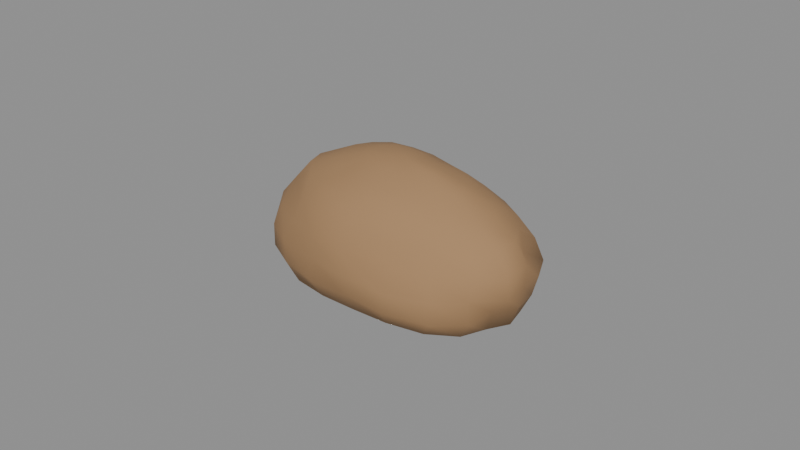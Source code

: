 # Source: potato.blend  (saved by Blender 5.2.45; exported with 4.5.12 LTS)
import bpy
from mathutils import Matrix  # noqa: F401  (used for matrix-valued properties, if any)

bpy.ops.wm.read_factory_settings(use_empty=True)
scene = bpy.context.scene
scene.name = 'Scene'

# ---- materials (node trees are filled in below, after node groups)
mat_skin = bpy.data.materials.new('skin')
mat_skin.diffuse_color = (0.3712, 0.2159, 0.1022, 1.0)
mat_skin.roughness = 0.9
mat_flesh = bpy.data.materials.new('flesh')
mat_flesh.diffuse_color = (0.8632, 0.7758, 0.5395, 1.0)
mat_flesh.roughness = 0.7

# ---- material node trees
mat_skin.use_nodes = True; mat_skin.node_tree.nodes.clear()
_N = mat_skin.node_tree.nodes; _L = mat_skin.node_tree.links
n0 = _N.new('ShaderNodeBsdfPrincipled'); n0.name = 'Principled BSDF'; n0.location = (-200, 100)
n0.inputs[0].default_value = (0.3712, 0.2159, 0.1022, 1.0)
n0.inputs[2].default_value = 0.9
n0.inputs[10].default_value = 0.005
n1 = _N.new('ShaderNodeOutputMaterial'); n1.name = 'Material Output'; n1.location = (200, 100)
_L.new(n0.outputs[0], n1.inputs[0])
n1.is_active_output = True
mat_flesh.use_nodes = True; mat_flesh.node_tree.nodes.clear()
_N = mat_flesh.node_tree.nodes; _L = mat_flesh.node_tree.links
n0 = _N.new('ShaderNodeBsdfPrincipled'); n0.name = 'Principled BSDF'; n0.location = (-200, 100)
n0.inputs[0].default_value = (0.8632, 0.7758, 0.5395, 1.0)
n0.inputs[2].default_value = 0.7
n0.inputs[10].default_value = 0.005
n1 = _N.new('ShaderNodeOutputMaterial'); n1.name = 'Material Output'; n1.location = (200, 100)
_L.new(n0.outputs[0], n1.inputs[0])
n1.is_active_output = True

# ---- meshes
me_potato = bpy.data.meshes.new('potato')
me_potato.from_pydata([(0.001547, -0.0004035, 0.045), (0.001547, 0.006757, 0.04392), (0.001547, 0.01323, 0.04089), (0.001547, 0.02657, 0.02495), (0.001547, 0.0275, 0.01792), (0.001547, 0.02628, 0.01096), (0.001547, 0.01257, 0.001693), (0.001547, 0.006521, 0.0005453), (0.001547, -0.0004035, 0.0), (0.005164, 0.006296, 0.0435), (0.008347, 0.01219, 0.04024), (0.01114, 0.01737, 0.0361), (0.01354, 0.02181, 0.03104), (0.01542, 0.0253, 0.02496), (0.01603, 0.02643, 0.01792), (0.01499, 0.02449, 0.01109), (0.01314, 0.02107, 0.005235), (0.01092, 0.01696, 0.003129), (0.008466, 0.01241, 0.001397), (0.005135, 0.006242, 0.0004652), (0.008397, 0.005271, 0.04339), (0.01455, 0.01037, 0.04036), (0.01955, 0.01451, 0.03586), (0.02409, 0.01827, 0.03088), (0.02724, 0.02088, 0.02478), (0.02937, 0.02265, 0.01792), (0.02777, 0.02132, 0.01092), (0.02454, 0.01864, 0.004718), (0.01992, 0.01482, 0.002939), (0.01491, 0.01067, 0.001274), (0.008472, 0.005333, 0.0003335), (0.01101, 0.003734, 0.04348), (0.01932, 0.007368, 0.0402), (0.02619, 0.01037, 0.03576), (0.03234, 0.01306, 0.03079), (0.03693, 0.01507, 0.02478), (0.03953, 0.0162, 0.01792), (0.03786, 0.01548, 0.01087), (0.03341, 0.01353, 0.004686), (0.02704, 0.01074, 0.002887), (0.01988, 0.007612, 0.001302), (0.01117, 0.003806, 0.0002446), (0.01276, 0.001789, 0.04368), (0.02234, 0.003662, 0.04009), (0.03085, 0.005328, 0.03596), (0.03721, 0.00657, 0.0306), (0.03855, 0.006834, 0.02402), (0.04353, 0.007806, 0.01792), (0.04179, 0.007467, 0.01128), (0.0386, 0.006842, 0.004745), (0.03159, 0.005472, 0.002871), (0.02289, 0.003771, 0.001378), (0.01288, 0.001813, 0.0002282), (0.01343, -0.0004035, 0.04388), (0.02386, -0.0004035, 0.04055), (0.03249, -0.0004035, 0.03604), (0.04084, -0.0004035, 0.0312), (0.04486, -0.0004035, 0.02471), (0.04432, -0.0004035, 0.01792), (0.04279, -0.0004035, 0.01145), (0.04032, -0.0004035, 0.004808), (0.03248, -0.0004035, 0.003005), (0.02382, -0.0004035, 0.001438), (0.01343, -0.0004035, 0.0002538), (0.01284, -0.002612, 0.04388), (0.02279, -0.004557, 0.04057), (0.03082, -0.006129, 0.03595), (0.03964, -0.007853, 0.03146), (0.04436, -0.008776, 0.02498), (0.045, -0.008901, 0.01792), (0.03904, -0.007736, 0.01173), (0.03716, -0.007369, 0.005254), (0.03047, -0.006059, 0.003113), (0.02256, -0.004512, 0.001503), (0.01278, -0.002601, 0.0003089), (0.01102, -0.004545, 0.04351), (0.01928, -0.008158, 0.04015), (0.02624, -0.0112, 0.03579), (0.03248, -0.01393, 0.03085), (0.03704, -0.01593, 0.0248), (0.03742, -0.01609, 0.01792), (0.03745, -0.0161, 0.01095), (0.03338, -0.01432, 0.004689), (0.02619, -0.01118, 0.003102), (0.01932, -0.008176, 0.001546), (0.01107, -0.004566, 0.0003454), (0.008333, -0.006025, 0.04315), (0.01436, -0.01102, 0.04004), (0.01976, -0.01549, 0.03607), (0.02297, -0.01815, 0.03024), (0.02656, -0.02112, 0.02459), (0.02868, -0.02288, 0.01792), (0.02883, -0.023, 0.01063), (0.02479, -0.01966, 0.004667), (0.01926, -0.01508, 0.003168), (0.01431, -0.01098, 0.001636), (0.008477, -0.006145, 0.0003264), (0.005097, -0.00698, 0.04303), (0.008363, -0.01303, 0.04029), (0.01127, -0.01841, 0.03634), (0.01296, -0.02154, 0.0304), (0.01364, -0.02281, 0.02406), (0.01608, -0.02732, 0.01792), (0.01559, -0.02642, 0.01079), (0.01337, -0.0223, 0.004984), (0.01098, -0.01789, 0.003086), (0.008302, -0.01292, 0.001585), (0.005213, -0.007194, 0.0002703), (0.001547, -0.007355, 0.04316), (0.001547, -0.01375, 0.04041), (0.001547, -0.01959, 0.03659), (0.001547, -0.02398, 0.03116), (0.001547, -0.02664, 0.02476), (0.001547, -0.0275, 0.01792), (0.001547, -0.02609, 0.01122), (0.001547, -0.023, 0.005224), (0.001547, -0.01842, 0.003211), (0.001547, -0.0136, 0.001564), (0.001547, -0.007525, 0.0002949), (-0.002055, -0.007077, 0.0434), (-0.005247, -0.01299, 0.04022), (-0.008402, -0.01883, 0.03677), (-0.01064, -0.02297, 0.03125), (-0.01178, -0.02508, 0.02468), (-0.01192, -0.02535, 0.01792), (-0.01222, -0.0259, 0.01093), (-0.01039, -0.02252, 0.004855), (-0.008068, -0.01821, 0.002968), (-0.005294, -0.01308, 0.001486), (-0.002068, -0.0071, 0.0003964), (-0.005347, -0.006115, 0.04356), (-0.01115, -0.01092, 0.03983), (-0.0169, -0.01569, 0.0363), (-0.021, -0.01908, 0.03089), (-0.02321, -0.02091, 0.02453), (-0.02528, -0.02263, 0.01792), (-0.02509, -0.02247, 0.01081), (-0.02242, -0.02025, 0.004521), (-0.01742, -0.01612, 0.002731), (-0.01168, -0.01136, 0.001354), (-0.005255, -0.006038, 0.0004931), (-0.007998, -0.004578, 0.04371), (-0.0158, -0.007989, 0.03967), (-0.02419, -0.01166, 0.03655), (-0.02743, -0.01308, 0.03003), (-0.03305, -0.01553, 0.02463), (-0.03566, -0.01667, 0.01792), (-0.0357, -0.01669, 0.01069), (-0.03186, -0.01501, 0.00446), (-0.02482, -0.01193, 0.002665), (-0.0166, -0.008339, 0.001382), (-0.007739, -0.004464, 0.0005652), (-0.009742, -0.002611, 0.04386), (-0.01948, -0.004515, 0.04034), (-0.02927, -0.006429, 0.03689), (-0.03445, -0.007443, 0.03071), (-0.03943, -0.008417, 0.02468), (-0.04154, -0.008829, 0.01792), (-0.04083, -0.008691, 0.01092), (-0.03658, -0.00786, 0.004601), (-0.02973, -0.00652, 0.002605), (-0.01953, -0.004525, 0.001478), (-0.009321, -0.002529, 0.0006043), (-0.01037, -0.0004035, 0.04396), (-0.02084, -0.0004035, 0.04063), (-0.03088, -0.0004035, 0.03691), (-0.03719, -0.0004035, 0.03102), (-0.04212, -0.0004035, 0.02477), (-0.045, -0.0004035, 0.01792), (-0.04168, -0.0004035, 0.01113), (-0.03667, -0.0004035, 0.004996), (-0.03067, -0.0004035, 0.002743), (-0.0207, -0.0004035, 0.001448), (-0.009902, -0.0004035, 0.0005876), (-0.009839, 0.001823, 0.04408), (-0.02038, 0.003884, 0.0413), (-0.02921, 0.005611, 0.03686), (-0.03548, 0.006837, 0.03108), (-0.04142, 0.008, 0.02501), (-0.03922, 0.007569, 0.01792), (-0.04088, 0.007893, 0.01092), (-0.03621, 0.00698, 0.004648), (-0.02944, 0.005657, 0.002667), (-0.01966, 0.003743, 0.001431), (-0.00944, 0.001745, 0.0005087), (-0.008234, 0.003874, 0.04434), (-0.0173, 0.00784, 0.04155), (-0.02389, 0.01072, 0.03633), (-0.02918, 0.01303, 0.03076), (-0.03392, 0.01511, 0.0248), (-0.03499, 0.01557, 0.01792), (-0.03379, 0.01505, 0.01106), (-0.03078, 0.01373, 0.004618), (-0.02487, 0.01115, 0.002653), (-0.01644, 0.007462, 0.001452), (-0.007835, 0.003699, 0.0004745), (-0.005616, 0.005531, 0.04456), (-0.01231, 0.01108, 0.04183), (-0.01758, 0.01544, 0.03697), (-0.0215, 0.01869, 0.03118), (-0.02375, 0.02055, 0.02467), (-0.0254, 0.02192, 0.01792), (-0.02474, 0.02138, 0.0109), (-0.02129, 0.01852, 0.004778), (-0.01717, 0.0151, 0.002818), (-0.01134, 0.01027, 0.00156), (-0.005234, 0.005214, 0.000521), (-0.002197, 0.006532, 0.0444), (-0.005604, 0.01284, 0.04139), (-0.008458, 0.01813, 0.03688), (-0.01045, 0.02182, 0.03105), (-0.01182, 0.02436, 0.02471), (-0.01237, 0.02537, 0.01792), (-0.01242, 0.02547, 0.01082), (-0.01072, 0.02232, 0.004649), (-0.007934, 0.01716, 0.003057), (-0.005121, 0.01195, 0.001685), (-0.001998, 0.006164, 0.0005692), (0.001547, 0.01748, 0.03532), (0.001547, 0.02305, 0.03109), (0.001547, 0.02253, 0.005034), (0.001547, 0.01735, 0.0033)], [], [(221, 220, 16, 17), (4, 3, 13, 14), (218, 2, 10, 11), (6, 221, 17, 18), (5, 4, 14, 15), (219, 218, 11, 12), (7, 6, 18, 19), (1, 0, 9), (220, 5, 15, 16), (3, 219, 12, 13), (8, 7, 19), (2, 1, 9, 10), (12, 11, 22, 23), (19, 18, 29, 30), (9, 0, 20), (16, 15, 26, 27), (13, 12, 23, 24), (8, 19, 30), (10, 9, 20, 21), (17, 16, 27, 28), (14, 13, 24, 25), (11, 10, 21, 22), (18, 17, 28, 29), (15, 14, 25, 26), (25, 24, 35, 36), (22, 21, 32, 33), (29, 28, 39, 40), (26, 25, 36, 37), (23, 22, 33, 34), (30, 29, 40, 41), (20, 0, 31), (27, 26, 37, 38), (24, 23, 34, 35), (8, 30, 41), (21, 20, 31, 32), (28, 27, 38, 39), (35, 34, 45, 46), (8, 41, 52), (32, 31, 42, 43), (39, 38, 49, 50), (36, 35, 46, 47), (33, 32, 43, 44), (40, 39, 50, 51), (37, 36, 47, 48), (34, 33, 44, 45), (41, 40, 51, 52), (31, 0, 42), (38, 37, 48, 49), (48, 47, 58, 59), (45, 44, 55, 56), (52, 51, 62, 63), (42, 0, 53), (49, 48, 59, 60), (46, 45, 56, 57), (8, 52, 63), (43, 42, 53, 54), (50, 49, 60, 61), (47, 46, 57, 58), (44, 43, 54, 55), (51, 50, 61, 62), (58, 57, 68, 69), (55, 54, 65, 66), (62, 61, 72, 73), (59, 58, 69, 70), (56, 55, 66, 67), (63, 62, 73, 74), (53, 0, 64), (60, 59, 70, 71), (57, 56, 67, 68), (8, 63, 74), (54, 53, 64, 65), (61, 60, 71, 72), (71, 70, 81, 82), (68, 67, 78, 79), (8, 74, 85), (65, 64, 75, 76), (72, 71, 82, 83), (69, 68, 79, 80), (66, 65, 76, 77), (73, 72, 83, 84), (70, 69, 80, 81), (67, 66, 77, 78), (74, 73, 84, 85), (64, 0, 75), (81, 80, 91, 92), (78, 77, 88, 89), (85, 84, 95, 96), (75, 0, 86), (82, 81, 92, 93), (79, 78, 89, 90), (8, 85, 96), (76, 75, 86, 87), (83, 82, 93, 94), (80, 79, 90, 91), (77, 76, 87, 88), (84, 83, 94, 95), (94, 93, 104, 105), (91, 90, 101, 102), (88, 87, 98, 99), (95, 94, 105, 106), (92, 91, 102, 103), (89, 88, 99, 100), (96, 95, 106, 107), (86, 0, 97), (93, 92, 103, 104), (90, 89, 100, 101), (8, 96, 107), (87, 86, 97, 98), (97, 0, 108), (104, 103, 114, 115), (101, 100, 111, 112), (8, 107, 118), (98, 97, 108, 109), (105, 104, 115, 116), (102, 101, 112, 113), (99, 98, 109, 110), (106, 105, 116, 117), (103, 102, 113, 114), (100, 99, 110, 111), (107, 106, 117, 118), (117, 116, 127, 128), (114, 113, 124, 125), (111, 110, 121, 122), (118, 117, 128, 129), (108, 0, 119), (115, 114, 125, 126), (112, 111, 122, 123), (8, 118, 129), (109, 108, 119, 120), (116, 115, 126, 127), (113, 112, 123, 124), (110, 109, 120, 121), (120, 119, 130, 131), (127, 126, 137, 138), (124, 123, 134, 135), (121, 120, 131, 132), (128, 127, 138, 139), (125, 124, 135, 136), (122, 121, 132, 133), (129, 128, 139, 140), (119, 0, 130), (126, 125, 136, 137), (123, 122, 133, 134), (8, 129, 140), (140, 139, 150, 151), (130, 0, 141), (137, 136, 147, 148), (134, 133, 144, 145), (8, 140, 151), (131, 130, 141, 142), (138, 137, 148, 149), (135, 134, 145, 146), (132, 131, 142, 143), (139, 138, 149, 150), (136, 135, 146, 147), (133, 132, 143, 144), (143, 142, 153, 154), (150, 149, 160, 161), (147, 146, 157, 158), (144, 143, 154, 155), (151, 150, 161, 162), (141, 0, 152), (148, 147, 158, 159), (145, 144, 155, 156), (8, 151, 162), (142, 141, 152, 153), (149, 148, 159, 160), (146, 145, 156, 157), (8, 162, 173), (153, 152, 163, 164), (160, 159, 170, 171), (157, 156, 167, 168), (154, 153, 164, 165), (161, 160, 171, 172), (158, 157, 168, 169), (155, 154, 165, 166), (162, 161, 172, 173), (152, 0, 163), (159, 158, 169, 170), (156, 155, 166, 167), (166, 165, 176, 177), (173, 172, 183, 184), (163, 0, 174), (170, 169, 180, 181), (167, 166, 177, 178), (8, 173, 184), (164, 163, 174, 175), (171, 170, 181, 182), (168, 167, 178, 179), (165, 164, 175, 176), (172, 171, 182, 183), (169, 168, 179, 180), (176, 175, 186, 187), (183, 182, 193, 194), (180, 179, 190, 191), (177, 176, 187, 188), (184, 183, 194, 195), (174, 0, 185), (181, 180, 191, 192), (178, 177, 188, 189), (8, 184, 195), (175, 174, 185, 186), (182, 181, 192, 193), (179, 178, 189, 190), (189, 188, 199, 200), (8, 195, 206), (186, 185, 196, 197), (193, 192, 203, 204), (190, 189, 200, 201), (187, 186, 197, 198), (194, 193, 204, 205), (191, 190, 201, 202), (188, 187, 198, 199), (195, 194, 205, 206), (185, 0, 196), (192, 191, 202, 203), (199, 198, 209, 210), (206, 205, 216, 217), (196, 0, 207), (203, 202, 213, 214), (200, 199, 210, 211), (8, 206, 217), (197, 196, 207, 208), (204, 203, 214, 215), (201, 200, 211, 212), (198, 197, 208, 209), (205, 204, 215, 216), (202, 201, 212, 213), (212, 211, 3, 4), (209, 208, 2, 218), (216, 215, 221, 6), (213, 212, 4, 5), (210, 209, 218, 219), (217, 216, 6, 7), (207, 0, 1), (214, 213, 5, 220), (211, 210, 219, 3), (8, 217, 7), (208, 207, 1, 2), (215, 214, 220, 221)])
me_potato.polygons.foreach_set('use_smooth', [True] * 240)
_uv = me_potato.uv_layers.new(name='UVMap')
_uv.uv.foreach_set('vector', [0.03599, 0.2487, 0.003673, 0.2499, 0.009864, 0.1776, 0.03614, 0.1904, 0.7142, 0.2407, 0.6703, 0.2397, 0.6706, 0.1534, 0.7149, 0.1507, 0.595, 0.2373, 0.5554, 0.236, 0.5589, 0.1938, 0.5916, 0.1776, 0.06582, 0.2475, 0.03599, 0.2487, 0.03614, 0.1904, 0.06513, 0.2045, 0.7546, 0.2415, 0.7142, 0.2407, 0.7149, 0.1507, 0.7534, 0.1579, 0.6283, 0.2385, 0.595, 0.2373, 0.5916, 0.1776, 0.6287, 0.1639, 0.1035, 0.246, 0.06582, 0.2475, 0.06513, 0.2045, 0.1043, 0.2237, 0.3354, 0.2703, 0.378, 0.2712, 0.338, 0.2929, 0.7853, 0.2419, 0.7546, 0.2415, 0.7534, 0.1579, 0.7838, 0.1698, 0.6703, 0.2397, 0.6283, 0.2385, 0.6287, 0.1639, 0.6706, 0.1534, 0.1465, 0.2443, 0.1035, 0.246, 0.1043, 0.2237, 0.2992, 0.2698, 0.3354, 0.2703, 0.338, 0.2929, 0.305, 0.3123, 0.6287, 0.1639, 0.5916, 0.1776, 0.5904, 0.1251, 0.6264, 0.09802, 0.1043, 0.2237, 0.06513, 0.2045, 0.07439, 0.1641, 0.1092, 0.2027, 0.338, 0.2929, 0.378, 0.2712, 0.3438, 0.3131, 0.7838, 0.1698, 0.7534, 0.1579, 0.7521, 0.0782, 0.7854, 0.09879, 0.6706, 0.1534, 0.6287, 0.1639, 0.6264, 0.09802, 0.6675, 0.07958, 0.1465, 0.2443, 0.1043, 0.2237, 0.1092, 0.2027, 0.305, 0.3123, 0.338, 0.2929, 0.3438, 0.3131, 0.3148, 0.3511, 0.03614, 0.1904, 0.009864, 0.1776, 0.02217, 0.1063, 0.04723, 0.134, 0.7149, 0.1507, 0.6706, 0.1534, 0.6675, 0.07958, 0.7118, 0.06745, 0.5916, 0.1776, 0.5589, 0.1938, 0.5567, 0.155, 0.5904, 0.1251, 0.06513, 0.2045, 0.03614, 0.1904, 0.04723, 0.134, 0.07439, 0.1641, 0.7534, 0.1579, 0.7149, 0.1507, 0.7118, 0.06745, 0.7521, 0.0782, 0.7118, 0.06745, 0.6675, 0.07958, 0.661, 0.01875, 0.7045, 0.003673, 0.2935, 0.3822, 0.3148, 0.3511, 0.3325, 0.3811, 0.3177, 0.4241, 0.07439, 0.1641, 0.04723, 0.134, 0.07075, 0.08884, 0.09212, 0.1325, 0.7521, 0.0782, 0.7118, 0.06745, 0.7045, 0.003673, 0.7458, 0.01486, 0.6264, 0.09802, 0.5904, 0.1251, 0.5864, 0.08343, 0.6211, 0.04621, 0.1092, 0.2027, 0.07439, 0.1641, 0.09212, 0.1325, 0.118, 0.1856, 0.3438, 0.3131, 0.378, 0.2712, 0.3526, 0.3296, 0.7854, 0.09879, 0.7521, 0.0782, 0.7458, 0.01486, 0.7799, 0.04314, 0.6675, 0.07958, 0.6264, 0.09802, 0.6211, 0.04621, 0.661, 0.01875, 0.1465, 0.2443, 0.1092, 0.2027, 0.118, 0.1856, 0.3148, 0.3511, 0.3438, 0.3131, 0.3526, 0.3296, 0.3325, 0.3811, 0.04723, 0.134, 0.02217, 0.1063, 0.05171, 0.05001, 0.07075, 0.08884, 0.6712, 0.5172, 0.702, 0.5274, 0.7069, 0.5695, 0.6686, 0.5689, 0.1465, 0.2443, 0.118, 0.1856, 0.1299, 0.1745, 0.3325, 0.3811, 0.3526, 0.3296, 0.364, 0.3407, 0.3547, 0.4005, 0.07075, 0.08884, 0.05171, 0.05001, 0.09191, 0.01614, 0.1023, 0.0593, 0.6327, 0.5117, 0.6712, 0.5172, 0.6686, 0.5689, 0.6377, 0.5653, 0.3177, 0.4241, 0.3325, 0.3811, 0.3547, 0.4005, 0.3474, 0.4538, 0.09212, 0.1325, 0.07075, 0.08884, 0.1023, 0.0593, 0.1152, 0.1129, 0.5878, 0.5161, 0.6327, 0.5117, 0.6377, 0.5653, 0.5951, 0.5672, 0.3055, 0.4627, 0.3177, 0.4241, 0.3474, 0.4538, 0.3445, 0.4939, 0.118, 0.1856, 0.09212, 0.1325, 0.1152, 0.1129, 0.1299, 0.1745, 0.3526, 0.3296, 0.378, 0.2712, 0.364, 0.3407, 0.5445, 0.527, 0.5878, 0.5161, 0.5951, 0.5672, 0.5514, 0.5704, 0.5951, 0.5672, 0.6377, 0.5653, 0.6387, 0.6165, 0.5974, 0.6164, 0.3445, 0.4939, 0.3474, 0.4538, 0.3821, 0.4648, 0.3858, 0.5175, 0.1299, 0.1745, 0.1152, 0.1129, 0.1409, 0.1061, 0.1436, 0.1705, 0.364, 0.3407, 0.378, 0.2712, 0.377, 0.3452, 0.5514, 0.5704, 0.5951, 0.5672, 0.5974, 0.6164, 0.5539, 0.616, 0.6686, 0.5689, 0.7069, 0.5695, 0.7152, 0.6141, 0.6807, 0.6161, 0.1465, 0.2443, 0.1299, 0.1745, 0.1436, 0.1705, 0.3547, 0.4005, 0.364, 0.3407, 0.377, 0.3452, 0.3787, 0.4105, 0.1023, 0.0593, 0.09191, 0.01614, 0.1364, 0.003673, 0.1386, 0.0523, 0.6377, 0.5653, 0.6686, 0.5689, 0.6807, 0.6161, 0.6387, 0.6165, 0.3474, 0.4538, 0.3547, 0.4005, 0.3787, 0.4105, 0.3821, 0.4648, 0.1152, 0.1129, 0.1023, 0.0593, 0.1386, 0.0523, 0.1409, 0.1061, 0.6387, 0.6165, 0.6807, 0.6161, 0.6817, 0.6678, 0.6395, 0.6694, 0.3821, 0.4648, 0.3787, 0.4105, 0.4043, 0.4045, 0.4175, 0.4554, 0.1409, 0.1061, 0.1386, 0.0523, 0.1741, 0.06341, 0.1667, 0.1129, 0.5974, 0.6164, 0.6387, 0.6165, 0.6395, 0.6694, 0.5945, 0.6604, 0.3858, 0.5175, 0.3821, 0.4648, 0.4175, 0.4554, 0.4312, 0.5111, 0.1436, 0.1705, 0.1409, 0.1061, 0.1667, 0.1129, 0.1573, 0.174, 0.377, 0.3452, 0.378, 0.2712, 0.3907, 0.3419, 0.5539, 0.616, 0.5974, 0.6164, 0.5945, 0.6604, 0.5527, 0.6579, 0.6807, 0.6161, 0.7152, 0.6141, 0.7152, 0.6598, 0.6817, 0.6678, 0.1465, 0.2443, 0.1436, 0.1705, 0.1573, 0.174, 0.3787, 0.4105, 0.377, 0.3452, 0.3907, 0.3419, 0.4043, 0.4045, 0.1386, 0.0523, 0.1364, 0.003673, 0.1804, 0.02152, 0.1741, 0.06341, 0.5527, 0.6579, 0.5945, 0.6604, 0.5877, 0.7117, 0.5445, 0.6996, 0.4431, 0.5417, 0.4312, 0.5111, 0.4704, 0.4678, 0.4883, 0.4974, 0.1465, 0.2443, 0.1573, 0.174, 0.17, 0.1842, 0.4043, 0.4045, 0.3907, 0.3419, 0.4032, 0.3309, 0.4274, 0.3834, 0.1741, 0.06341, 0.1804, 0.02152, 0.2245, 0.04329, 0.207, 0.08869, 0.8681, 0.003673, 0.9115, 0.00766, 0.9174, 0.04874, 0.8752, 0.04639, 0.4175, 0.4554, 0.4043, 0.4045, 0.4274, 0.3834, 0.4495, 0.4278, 0.1667, 0.1129, 0.1741, 0.06341, 0.207, 0.08869, 0.1902, 0.1321, 0.5945, 0.6604, 0.6395, 0.6694, 0.6301, 0.711, 0.5877, 0.7117, 0.4312, 0.5111, 0.4175, 0.4554, 0.4495, 0.4278, 0.4704, 0.4678, 0.1573, 0.174, 0.1667, 0.1129, 0.1902, 0.1321, 0.17, 0.1842, 0.3907, 0.3419, 0.378, 0.2712, 0.4032, 0.3309, 0.8325, 0.0462, 0.8752, 0.04639, 0.8821, 0.09643, 0.8374, 0.09553, 0.4704, 0.4678, 0.4495, 0.4278, 0.4766, 0.3882, 0.4986, 0.4095, 0.17, 0.1842, 0.1902, 0.1321, 0.2088, 0.1625, 0.1804, 0.1999, 0.4032, 0.3309, 0.378, 0.2712, 0.4131, 0.3146, 0.7927, 0.07244, 0.8325, 0.0462, 0.8374, 0.09553, 0.7981, 0.1225, 0.4883, 0.4974, 0.4704, 0.4678, 0.4986, 0.4095, 0.5222, 0.4332, 0.1465, 0.2443, 0.17, 0.1842, 0.1804, 0.1999, 0.4274, 0.3834, 0.4032, 0.3309, 0.4131, 0.3146, 0.446, 0.3533, 0.207, 0.08869, 0.2245, 0.04329, 0.2597, 0.09531, 0.2329, 0.1307, 0.8752, 0.04639, 0.9174, 0.04874, 0.9217, 0.1106, 0.8821, 0.09643, 0.4495, 0.4278, 0.4274, 0.3834, 0.446, 0.3533, 0.4766, 0.3882, 0.1902, 0.1321, 0.207, 0.08869, 0.2329, 0.1307, 0.2088, 0.1625, 0.2329, 0.1307, 0.2597, 0.09531, 0.2789, 0.1655, 0.2523, 0.1814, 0.8821, 0.09643, 0.9217, 0.1106, 0.9211, 0.1894, 0.8872, 0.1718, 0.4766, 0.3882, 0.446, 0.3533, 0.4591, 0.3163, 0.4957, 0.3359, 0.2088, 0.1625, 0.2329, 0.1307, 0.2523, 0.1814, 0.2223, 0.1993, 0.8374, 0.09553, 0.8821, 0.09643, 0.8872, 0.1718, 0.8426, 0.1754, 0.9541, 0.1345, 0.9878, 0.1558, 0.9929, 0.2066, 0.959, 0.1944, 0.1804, 0.1999, 0.2088, 0.1625, 0.2223, 0.1993, 0.1877, 0.2199, 0.4131, 0.3146, 0.378, 0.2712, 0.4197, 0.2947, 0.7981, 0.1225, 0.8374, 0.09553, 0.8426, 0.1754, 0.8035, 0.1916, 0.9217, 0.1106, 0.9541, 0.1345, 0.959, 0.1944, 0.9211, 0.1894, 0.1465, 0.2443, 0.1804, 0.1999, 0.1877, 0.2199, 0.446, 0.3533, 0.4131, 0.3146, 0.4197, 0.2947, 0.4591, 0.3163, 0.4197, 0.2947, 0.378, 0.2712, 0.4225, 0.2727, 0.8035, 0.1916, 0.8426, 0.1754, 0.8463, 0.2624, 0.8066, 0.2642, 0.9211, 0.1894, 0.959, 0.1944, 0.9669, 0.2635, 0.93, 0.262, 0.1465, 0.2443, 0.1877, 0.2199, 0.1907, 0.2426, 0.4591, 0.3163, 0.4197, 0.2947, 0.4225, 0.2727, 0.4646, 0.2741, 0.2523, 0.1814, 0.2789, 0.1655, 0.2861, 0.2387, 0.2579, 0.2398, 0.8872, 0.1718, 0.9211, 0.1894, 0.93, 0.262, 0.8887, 0.2615, 0.4957, 0.3359, 0.4591, 0.3163, 0.4646, 0.2741, 0.5044, 0.2757, 0.2223, 0.1993, 0.2523, 0.1814, 0.2579, 0.2398, 0.2282, 0.241, 0.8426, 0.1754, 0.8872, 0.1718, 0.8887, 0.2615, 0.8463, 0.2624, 0.959, 0.1944, 0.9929, 0.2066, 0.9963, 0.266, 0.9669, 0.2635, 0.1877, 0.2199, 0.2223, 0.1993, 0.2282, 0.241, 0.1907, 0.2426, 0.2282, 0.241, 0.2579, 0.2398, 0.2591, 0.2996, 0.2267, 0.2836, 0.8463, 0.2624, 0.8887, 0.2615, 0.888, 0.3461, 0.8455, 0.3476, 0.5372, 0.2773, 0.5044, 0.2757, 0.5015, 0.2138, 0.5332, 0.2015, 0.1907, 0.2426, 0.2282, 0.241, 0.2267, 0.2836, 0.1889, 0.2651, 0.4225, 0.2727, 0.378, 0.2712, 0.4212, 0.2502, 0.8066, 0.2642, 0.8463, 0.2624, 0.8455, 0.3476, 0.805, 0.3383, 0.93, 0.262, 0.9669, 0.2635, 0.9677, 0.3394, 0.9293, 0.3453, 0.1465, 0.2443, 0.1907, 0.2426, 0.1889, 0.2651, 0.4646, 0.2741, 0.4225, 0.2727, 0.4212, 0.2502, 0.4614, 0.2319, 0.2579, 0.2398, 0.2861, 0.2387, 0.2861, 0.3129, 0.2591, 0.2996, 0.8887, 0.2615, 0.93, 0.262, 0.9293, 0.3453, 0.888, 0.3461, 0.5044, 0.2757, 0.4646, 0.2741, 0.4614, 0.2319, 0.5015, 0.2138, 0.4614, 0.2319, 0.4212, 0.2502, 0.4158, 0.2296, 0.4503, 0.195, 0.2591, 0.2996, 0.2861, 0.3129, 0.2751, 0.3881, 0.2484, 0.3581, 0.888, 0.3461, 0.9293, 0.3453, 0.9256, 0.4184, 0.8867, 0.4303, 0.5015, 0.2138, 0.4614, 0.2319, 0.4503, 0.195, 0.4843, 0.1606, 0.2267, 0.2836, 0.2591, 0.2996, 0.2484, 0.3581, 0.2176, 0.3237, 0.8455, 0.3476, 0.888, 0.3461, 0.8867, 0.4303, 0.8429, 0.4292, 0.5332, 0.2015, 0.5015, 0.2138, 0.4843, 0.1606, 0.5117, 0.1367, 0.1889, 0.2651, 0.2267, 0.2836, 0.2176, 0.3237, 0.1831, 0.2851, 0.4212, 0.2502, 0.378, 0.2712, 0.4158, 0.2296, 0.805, 0.3383, 0.8455, 0.3476, 0.8429, 0.4292, 0.802, 0.414, 0.9293, 0.3453, 0.9677, 0.3394, 0.9629, 0.4058, 0.9256, 0.4184, 0.1465, 0.2443, 0.1889, 0.2651, 0.1831, 0.2851, 0.1831, 0.2851, 0.2176, 0.3237, 0.2001, 0.355, 0.1739, 0.3009, 0.4158, 0.2296, 0.378, 0.2712, 0.4067, 0.2129, 0.802, 0.414, 0.8429, 0.4292, 0.838, 0.4982, 0.7978, 0.4754, 0.5303, 0.1243, 0.5117, 0.1367, 0.4772, 0.09594, 0.4991, 0.06239, 0.1465, 0.2443, 0.1831, 0.2851, 0.1739, 0.3009, 0.4503, 0.195, 0.4158, 0.2296, 0.4067, 0.2129, 0.4334, 0.1657, 0.2484, 0.3581, 0.2751, 0.3881, 0.2449, 0.448, 0.2243, 0.4051, 0.8867, 0.4303, 0.9256, 0.4184, 0.9223, 0.4824, 0.8824, 0.4979, 0.4843, 0.1606, 0.4503, 0.195, 0.4334, 0.1657, 0.4608, 0.1147, 0.2176, 0.3237, 0.2484, 0.3581, 0.2243, 0.4051, 0.2001, 0.355, 0.8429, 0.4292, 0.8867, 0.4303, 0.8824, 0.4979, 0.838, 0.4982, 0.5117, 0.1367, 0.4843, 0.1606, 0.4608, 0.1147, 0.4772, 0.09594, 0.4608, 0.1147, 0.4334, 0.1657, 0.4121, 0.1422, 0.4294, 0.08234, 0.2001, 0.355, 0.2243, 0.4051, 0.1919, 0.4369, 0.1771, 0.3741, 0.838, 0.4982, 0.8824, 0.4979, 0.8759, 0.5388, 0.8327, 0.5346, 0.003673, 0.5082, 0.0421, 0.4888, 0.04014, 0.5232, 0.003673, 0.5548, 0.1739, 0.3009, 0.2001, 0.355, 0.1771, 0.3741, 0.1623, 0.3112, 0.4067, 0.2129, 0.378, 0.2712, 0.3949, 0.2017, 0.7978, 0.4754, 0.838, 0.4982, 0.8327, 0.5346, 0.7927, 0.5088, 0.4991, 0.06239, 0.4772, 0.09594, 0.4433, 0.0514, 0.4567, 0.02167, 0.1465, 0.2443, 0.1739, 0.3009, 0.1623, 0.3112, 0.4334, 0.1657, 0.4067, 0.2129, 0.3949, 0.2017, 0.4121, 0.1422, 0.2243, 0.4051, 0.2449, 0.448, 0.2017, 0.4791, 0.1919, 0.4369, 0.8824, 0.4979, 0.9223, 0.4824, 0.9169, 0.526, 0.8759, 0.5388, 0.1465, 0.2443, 0.1623, 0.3112, 0.1493, 0.3154, 0.4121, 0.1422, 0.3949, 0.2017, 0.3814, 0.1975, 0.3869, 0.133, 0.1919, 0.4369, 0.2017, 0.4791, 0.1554, 0.4814, 0.1541, 0.4442, 0.234, 0.4888, 0.2746, 0.4971, 0.2808, 0.5305, 0.2404, 0.5218, 0.4294, 0.08234, 0.4121, 0.1422, 0.3869, 0.133, 0.3929, 0.0714, 0.1771, 0.3741, 0.1919, 0.4369, 0.1541, 0.4442, 0.1518, 0.3824, 0.1906, 0.4926, 0.234, 0.4888, 0.2404, 0.5218, 0.1966, 0.5335, 0.4433, 0.0514, 0.4294, 0.08234, 0.3929, 0.0714, 0.4004, 0.0332, 0.1623, 0.3112, 0.1771, 0.3741, 0.1518, 0.3824, 0.1493, 0.3154, 0.3949, 0.2017, 0.378, 0.2712, 0.3814, 0.1975, 0.1495, 0.5116, 0.1906, 0.4926, 0.1966, 0.5335, 0.1557, 0.5506, 0.4567, 0.02167, 0.4433, 0.0514, 0.4004, 0.0332, 0.4082, 0.003673, 0.4004, 0.0332, 0.3929, 0.0714, 0.3558, 0.08082, 0.3558, 0.0427, 0.1493, 0.3154, 0.1518, 0.3824, 0.1258, 0.3769, 0.1358, 0.313, 0.3814, 0.1975, 0.378, 0.2712, 0.3675, 0.2004, 0.1557, 0.5506, 0.1966, 0.5335, 0.1989, 0.5798, 0.1571, 0.5911, 0.4082, 0.003673, 0.4004, 0.0332, 0.3558, 0.0427, 0.3564, 0.00664, 0.1465, 0.2443, 0.1493, 0.3154, 0.1358, 0.313, 0.3869, 0.133, 0.3814, 0.1975, 0.3675, 0.2004, 0.3599, 0.1351, 0.1541, 0.4442, 0.1554, 0.4814, 0.1095, 0.4804, 0.1162, 0.4381, 0.2404, 0.5218, 0.2808, 0.5305, 0.2861, 0.577, 0.2409, 0.5828, 0.3929, 0.0714, 0.3869, 0.133, 0.3599, 0.1351, 0.3558, 0.08082, 0.1518, 0.3824, 0.1541, 0.4442, 0.1162, 0.4381, 0.1258, 0.3769, 0.1966, 0.5335, 0.2404, 0.5218, 0.2409, 0.5828, 0.1989, 0.5798, 0.3558, 0.08082, 0.3599, 0.1351, 0.3349, 0.1535, 0.3242, 0.1131, 0.1258, 0.3769, 0.1162, 0.4381, 0.08106, 0.4111, 0.102, 0.3579, 0.1989, 0.5798, 0.2409, 0.5828, 0.2424, 0.6389, 0.1992, 0.6408, 0.6001, 0.4665, 0.5645, 0.4266, 0.5755, 0.3943, 0.6116, 0.4281, 0.1358, 0.313, 0.1258, 0.3769, 0.102, 0.3579, 0.1233, 0.3035, 0.3675, 0.2004, 0.378, 0.2712, 0.3544, 0.21, 0.1571, 0.5911, 0.1989, 0.5798, 0.1992, 0.6408, 0.157, 0.6445, 0.6376, 0.5043, 0.6001, 0.4665, 0.6116, 0.4281, 0.6498, 0.4586, 0.1465, 0.2443, 0.1358, 0.313, 0.1233, 0.3035, 0.3599, 0.1351, 0.3675, 0.2004, 0.3544, 0.21, 0.3349, 0.1535, 0.1162, 0.4381, 0.1095, 0.4804, 0.06627, 0.4484, 0.08106, 0.4111, 0.2409, 0.5828, 0.2861, 0.577, 0.2839, 0.6392, 0.2424, 0.6389, 0.6498, 0.4586, 0.6116, 0.4281, 0.6181, 0.381, 0.6597, 0.3961, 0.1465, 0.2443, 0.1233, 0.3035, 0.1133, 0.2878, 0.3349, 0.1535, 0.3544, 0.21, 0.3436, 0.2259, 0.3139, 0.184, 0.08106, 0.4111, 0.06627, 0.4484, 0.03421, 0.3907, 0.0546, 0.3643, 0.692, 0.4662, 0.6498, 0.4586, 0.6597, 0.3961, 0.7022, 0.4074, 0.3242, 0.1131, 0.3349, 0.1535, 0.3139, 0.184, 0.2935, 0.1514, 0.102, 0.3579, 0.08106, 0.4111, 0.0546, 0.3643, 0.08326, 0.3269, 0.1992, 0.6408, 0.2424, 0.6389, 0.2399, 0.7038, 0.1959, 0.7039, 0.6116, 0.4281, 0.5755, 0.3943, 0.5791, 0.3556, 0.6181, 0.381, 0.1233, 0.3035, 0.102, 0.3579, 0.08326, 0.3269, 0.1133, 0.2878, 0.3544, 0.21, 0.378, 0.2712, 0.3436, 0.2259, 0.157, 0.6445, 0.1992, 0.6408, 0.1959, 0.7039, 0.1547, 0.7008, 0.6181, 0.381, 0.5791, 0.3556, 0.5849, 0.2992, 0.625, 0.3128, 0.1133, 0.2878, 0.08326, 0.3269, 0.07132, 0.2887, 0.1066, 0.2679, 0.3436, 0.2259, 0.378, 0.2712, 0.337, 0.247, 0.1547, 0.7008, 0.1959, 0.7039, 0.1902, 0.7659, 0.1495, 0.7556, 0.6597, 0.3961, 0.6181, 0.381, 0.625, 0.3128, 0.6666, 0.3225, 0.1465, 0.2443, 0.1133, 0.2878, 0.1066, 0.2679, 0.3139, 0.184, 0.3436, 0.2259, 0.337, 0.247, 0.3023, 0.2254, 0.0546, 0.3643, 0.03421, 0.3907, 0.008049, 0.326, 0.03953, 0.3075, 0.7022, 0.4074, 0.6597, 0.3961, 0.6666, 0.3225, 0.709, 0.3269, 0.5791, 0.3556, 0.5445, 0.3217, 0.5507, 0.2803, 0.5849, 0.2992, 0.08326, 0.3269, 0.0546, 0.3643, 0.03953, 0.3075, 0.07132, 0.2887, 0.7441, 0.4042, 0.7022, 0.4074, 0.709, 0.3269, 0.7521, 0.3282, 0.709, 0.3269, 0.6666, 0.3225, 0.6703, 0.2397, 0.7142, 0.2407, 0.5849, 0.2992, 0.5507, 0.2803, 0.5554, 0.236, 0.595, 0.2373, 0.07132, 0.2887, 0.03953, 0.3075, 0.03599, 0.2487, 0.06582, 0.2475, 0.7521, 0.3282, 0.709, 0.3269, 0.7142, 0.2407, 0.7546, 0.2415, 0.625, 0.3128, 0.5849, 0.2992, 0.595, 0.2373, 0.6283, 0.2385, 0.1066, 0.2679, 0.07132, 0.2887, 0.06582, 0.2475, 0.1035, 0.246, 0.337, 0.247, 0.378, 0.2712, 0.3354, 0.2703, 0.7854, 0.3181, 0.7521, 0.3282, 0.7546, 0.2415, 0.7853, 0.2419, 0.6666, 0.3225, 0.625, 0.3128, 0.6283, 0.2385, 0.6703, 0.2397, 0.1465, 0.2443, 0.1066, 0.2679, 0.1035, 0.246, 0.3023, 0.2254, 0.337, 0.247, 0.3354, 0.2703, 0.2992, 0.2698, 0.03953, 0.3075, 0.008049, 0.326, 0.003673, 0.2499, 0.03599, 0.2487])
me_potato.materials.append(mat_skin)
me_potato.materials.append(mat_flesh)
me_potato.update()

# ---- objects
ob_potato = bpy.data.objects.new('potato', me_potato)

# ---- transforms, parenting, visibility, modifiers, constraints
ob_potato.location = (0.0, 0.0, 0.0)

# ---- collection membership
scene.collection.objects.link(ob_potato)

# ---- scene / render settings (as saved in the file)
scene.frame_start = 1; scene.frame_end = 250; scene.frame_set(1)
scene.render.engine = 'BLENDER_EEVEE_NEXT'
scene.render.bake_bias = 0.0
scene.render.bake_samples = 0
scene.render.compositor_device = 'GPU'
scene.eevee.use_volume_custom_range = False
scene.eevee.fast_gi_thickness_near = 0.1
scene.eevee.fast_gi_thickness_far = 0.0
scene.eevee.ray_tracing_options.screen_trace_thickness = 0.1
bpy.context.view_layer.update()

# ---- added for rendering (the .blend has no active camera and no usable light): camera, sun + grey world if the file has none
cam_auto = bpy.data.cameras.new('AutoCamera')
cam_auto.lens = 50.0
cam_auto.sensor_width = 36.0
cam_auto.clip_end = 1000.0
ob_auto_camera = bpy.data.objects.new('AutoCamera', cam_auto)
scene.collection.objects.link(ob_auto_camera)
ob_auto_camera.location = (0.185045, -0.222054, 0.170536)
ob_auto_camera.rotation_euler = (1.09748, -7.21219e-08, 0.694738)
scene.camera = ob_auto_camera
light_auto_sun = bpy.data.lights.new('AutoSun', 'SUN')
light_auto_sun.energy = 3.0
light_auto_sun.angle = 0.0523599
ob_auto_sun = bpy.data.objects.new('AutoSun', light_auto_sun)
scene.collection.objects.link(ob_auto_sun)
ob_auto_sun.rotation_euler = (0.872665, 0.174533, 0.523599)
if scene.world is None:
    world_auto = bpy.data.worlds.new('AutoWorld')
    world_auto.color = (0.3, 0.3, 0.3)
    scene.world = world_auto
bpy.context.view_layer.update()
